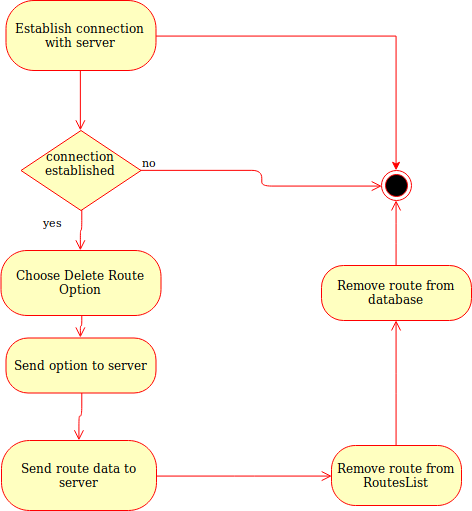

The diagram above was exported from draw.io. Its source (the exported page's mxGraphModel, read from the mxfile embedded in the PNG):
<mxGraphModel dx="1104" dy="633" grid="1" gridSize="10" guides="1" tooltips="1" connect="1" arrows="1" fold="1" page="1" pageScale="1" pageWidth="850" pageHeight="1100" background="#ffffff" math="0" shadow="0">
  <root>
    <mxCell id="0" />
    <mxCell id="1" parent="0" />
    <mxCell id="nm2I6Po7We4G_gA1WHHZ-9" value="&lt;div&gt;connection established&lt;/div&gt;&lt;div&gt;&lt;br&gt;&lt;/div&gt;" style="rhombus;whiteSpace=wrap;html=1;fillColor=#ffffc0;strokeColor=#ff0000;" vertex="1" parent="1">
      <mxGeometry x="289.5" y="160" width="120" height="80" as="geometry" />
    </mxCell>
    <mxCell id="nm2I6Po7We4G_gA1WHHZ-11" value="yes" style="edgeStyle=orthogonalEdgeStyle;html=1;align=left;verticalAlign=top;endArrow=open;endSize=8;strokeColor=#ff0000;entryX=0.5;entryY=0;entryDx=0;entryDy=0;" edge="1" source="nm2I6Po7We4G_gA1WHHZ-9" parent="1" target="nm2I6Po7We4G_gA1WHHZ-18">
      <mxGeometry x="-1" y="-40" relative="1" as="geometry">
        <mxPoint x="340" y="340" as="targetPoint" />
        <mxPoint as="offset" />
      </mxGeometry>
    </mxCell>
    <mxCell id="nm2I6Po7We4G_gA1WHHZ-29" style="edgeStyle=orthogonalEdgeStyle;rounded=0;orthogonalLoop=1;jettySize=auto;html=1;exitX=1;exitY=0.5;exitDx=0;exitDy=0;entryX=0.5;entryY=0;entryDx=0;entryDy=0;fillColor=#f8cecc;strokeColor=#ff0000;" edge="1" parent="1" source="nm2I6Po7We4G_gA1WHHZ-15" target="nm2I6Po7We4G_gA1WHHZ-17">
      <mxGeometry relative="1" as="geometry" />
    </mxCell>
    <mxCell id="nm2I6Po7We4G_gA1WHHZ-15" value="Establish connection with server" style="rounded=1;whiteSpace=wrap;html=1;arcSize=40;fontColor=#000000;fillColor=#ffffc0;strokeColor=#ff0000;" vertex="1" parent="1">
      <mxGeometry x="274.5" y="30" width="150" height="70" as="geometry" />
    </mxCell>
    <mxCell id="nm2I6Po7We4G_gA1WHHZ-16" value="" style="edgeStyle=orthogonalEdgeStyle;html=1;verticalAlign=bottom;endArrow=open;endSize=8;strokeColor=#ff0000;exitX=0.5;exitY=1;exitDx=0;exitDy=0;entryX=0.5;entryY=0;entryDx=0;entryDy=0;" edge="1" source="nm2I6Po7We4G_gA1WHHZ-15" parent="1" target="nm2I6Po7We4G_gA1WHHZ-9">
      <mxGeometry relative="1" as="geometry">
        <mxPoint x="360" y="180" as="targetPoint" />
        <Array as="points">
          <mxPoint x="349" y="160" />
        </Array>
      </mxGeometry>
    </mxCell>
    <mxCell id="nm2I6Po7We4G_gA1WHHZ-17" value="" style="ellipse;html=1;shape=endState;fillColor=#000000;strokeColor=#ff0000;" vertex="1" parent="1">
      <mxGeometry x="650" y="200" width="30" height="30" as="geometry" />
    </mxCell>
    <mxCell id="nm2I6Po7We4G_gA1WHHZ-18" value="Choose Delete Route Option" style="rounded=1;whiteSpace=wrap;html=1;arcSize=40;fontColor=#000000;fillColor=#ffffc0;strokeColor=#ff0000;" vertex="1" parent="1">
      <mxGeometry x="269.5" y="280" width="160" height="65" as="geometry" />
    </mxCell>
    <mxCell id="nm2I6Po7We4G_gA1WHHZ-19" value="" style="edgeStyle=orthogonalEdgeStyle;html=1;verticalAlign=bottom;endArrow=open;endSize=8;strokeColor=#ff0000;entryX=0.5;entryY=0;entryDx=0;entryDy=0;" edge="1" source="nm2I6Po7We4G_gA1WHHZ-18" parent="1" target="nm2I6Po7We4G_gA1WHHZ-20">
      <mxGeometry relative="1" as="geometry">
        <mxPoint x="320" y="470" as="targetPoint" />
      </mxGeometry>
    </mxCell>
    <mxCell id="nm2I6Po7We4G_gA1WHHZ-20" value="Send option to server" style="rounded=1;whiteSpace=wrap;html=1;arcSize=40;fontColor=#000000;fillColor=#ffffc0;strokeColor=#ff0000;" vertex="1" parent="1">
      <mxGeometry x="274.5" y="367.5" width="150" height="55" as="geometry" />
    </mxCell>
    <mxCell id="nm2I6Po7We4G_gA1WHHZ-21" value="" style="edgeStyle=orthogonalEdgeStyle;html=1;verticalAlign=bottom;endArrow=open;endSize=8;strokeColor=#ff0000;entryX=0.5;entryY=0;entryDx=0;entryDy=0;" edge="1" source="nm2I6Po7We4G_gA1WHHZ-20" parent="1" target="nm2I6Po7We4G_gA1WHHZ-25">
      <mxGeometry relative="1" as="geometry">
        <mxPoint x="350" y="490" as="targetPoint" />
      </mxGeometry>
    </mxCell>
    <mxCell id="nm2I6Po7We4G_gA1WHHZ-25" value="Send route data to server" style="rounded=1;whiteSpace=wrap;html=1;arcSize=40;fontColor=#000000;fillColor=#ffffc0;strokeColor=#ff0000;" vertex="1" parent="1">
      <mxGeometry x="270" y="470" width="155" height="70" as="geometry" />
    </mxCell>
    <mxCell id="nm2I6Po7We4G_gA1WHHZ-26" value="" style="edgeStyle=orthogonalEdgeStyle;html=1;verticalAlign=bottom;endArrow=open;endSize=8;strokeColor=#ff0000;entryX=0;entryY=0.5;entryDx=0;entryDy=0;" edge="1" source="nm2I6Po7We4G_gA1WHHZ-25" parent="1" target="nm2I6Po7We4G_gA1WHHZ-27">
      <mxGeometry relative="1" as="geometry">
        <mxPoint x="520" y="530" as="targetPoint" />
      </mxGeometry>
    </mxCell>
    <mxCell id="nm2I6Po7We4G_gA1WHHZ-27" value="Remove route from RoutesList" style="rounded=1;whiteSpace=wrap;html=1;arcSize=40;fontColor=#000000;fillColor=#ffffc0;strokeColor=#ff0000;" vertex="1" parent="1">
      <mxGeometry x="600" y="475" width="130" height="60" as="geometry" />
    </mxCell>
    <mxCell id="nm2I6Po7We4G_gA1WHHZ-28" value="" style="edgeStyle=orthogonalEdgeStyle;html=1;verticalAlign=bottom;endArrow=open;endSize=8;strokeColor=#ff0000;entryX=0.5;entryY=1;entryDx=0;entryDy=0;" edge="1" source="nm2I6Po7We4G_gA1WHHZ-27" parent="1" target="nm2I6Po7We4G_gA1WHHZ-31">
      <mxGeometry relative="1" as="geometry">
        <mxPoint x="740" y="330" as="targetPoint" />
      </mxGeometry>
    </mxCell>
    <mxCell id="nm2I6Po7We4G_gA1WHHZ-31" value="Remove route from database" style="rounded=1;whiteSpace=wrap;html=1;arcSize=40;fontColor=#000000;fillColor=#ffffc0;strokeColor=#ff0000;" vertex="1" parent="1">
      <mxGeometry x="590" y="295" width="150" height="55" as="geometry" />
    </mxCell>
    <mxCell id="nm2I6Po7We4G_gA1WHHZ-32" value="" style="edgeStyle=orthogonalEdgeStyle;html=1;verticalAlign=bottom;endArrow=open;endSize=8;strokeColor=#ff0000;entryX=0.5;entryY=1;entryDx=0;entryDy=0;" edge="1" source="nm2I6Po7We4G_gA1WHHZ-31" parent="1" target="nm2I6Po7We4G_gA1WHHZ-17">
      <mxGeometry relative="1" as="geometry">
        <mxPoint x="650" y="395" as="targetPoint" />
      </mxGeometry>
    </mxCell>
    <mxCell id="nm2I6Po7We4G_gA1WHHZ-35" value="no" style="edgeStyle=orthogonalEdgeStyle;html=1;align=left;verticalAlign=bottom;endArrow=open;endSize=8;strokeColor=#ff0000;entryX=0;entryY=0.5;entryDx=0;entryDy=0;exitX=1;exitY=0.5;exitDx=0;exitDy=0;" edge="1" source="nm2I6Po7We4G_gA1WHHZ-9" parent="1" target="nm2I6Po7We4G_gA1WHHZ-17">
      <mxGeometry x="-1" relative="1" as="geometry">
        <mxPoint x="280" y="180" as="targetPoint" />
      </mxGeometry>
    </mxCell>
  </root>
</mxGraphModel>